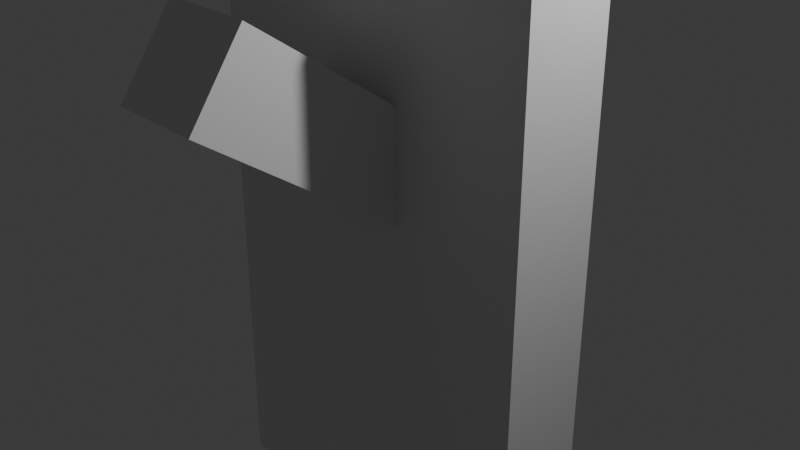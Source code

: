 # Source: switch.blend  (saved by Blender 4.0.36; exported with 4.5.12 LTS)
import bpy
from mathutils import Matrix  # noqa: F401  (used for matrix-valued properties, if any)

bpy.ops.wm.read_factory_settings(use_empty=True)
scene = bpy.context.scene
scene.name = 'Scene'

# ---- collections
col_collection = bpy.data.collections.new('Collection'); scene.collection.children.link(col_collection)

# ---- materials (node trees are filled in below, after node groups)
mat_material = bpy.data.materials.new('Material')
mat_material.alpha_threshold = 0.0
mat_material.use_transparent_shadow = False
mat_material.roughness = 0.5
mat_material.line_color = (0.0, 0.0, 0.0, 1.0)

# ---- material node trees
mat_material.use_nodes = True; mat_material.node_tree.nodes.clear()
_N = mat_material.node_tree.nodes; _L = mat_material.node_tree.links
n0 = _N.new('ShaderNodeOutputMaterial'); n0.name = 'Material Output'; n0.location = (300, 300)
n1 = _N.new('ShaderNodeBsdfPrincipled'); n1.name = 'Principled BSDF'; n1.location = (10, 300)
n1.inputs[3].default_value = 1.45
_L.new(n1.outputs[0], n0.inputs[0])
n0.is_active_output = True

# ---- world
world_world = bpy.data.worlds.new('World'); scene.world = world_world
world_world.use_nodes = True; world_world.node_tree.nodes.clear()
_N = world_world.node_tree.nodes; _L = world_world.node_tree.links
n0 = _N.new('ShaderNodeOutputWorld'); n0.name = 'World Output'; n0.location = (300, 300)
n1 = _N.new('ShaderNodeBackground'); n1.name = 'Background'; n1.location = (10, 300)
n1.inputs[0].default_value = (0.05088, 0.05088, 0.05088, 1.0)
_L.new(n1.outputs[0], n0.inputs[0])
n0.is_active_output = True
world_world.color = (0.05088, 0.05088, 0.05088)
world_world.use_sun_shadow = False
world_world.sun_shadow_jitter_overblur = 0.0

# ---- cameras
cam_camera = bpy.data.cameras.new('Camera')
cam_camera.clip_end = 100.0
cam_camera.ortho_scale = 7.314

# ---- lights
light_light = bpy.data.lights.new('Light', 'POINT')
light_light.transmission_factor = 0.0
light_light.use_soft_falloff = False
light_light.energy = 1000.0
light_light.shadow_soft_size = 0.1
light_light.shadow_maximum_resolution = 0.006
light_light.use_absolute_resolution = True

# ---- meshes
me_cube = bpy.data.meshes.new('Cube')
me_cube.from_pydata([(2.0, 0.5, 3.7), (2.0, 0.5, -3.7), (2.0, -0.5, 3.7), (2.0, -0.5, -3.7), (-2.0, 0.5, 3.7), (-2.0, 0.5, -3.7), (-2.0, -0.5, 3.7), (-2.0, -0.5, -3.7), (0.6667, 0.5, -3.7), (-0.6667, 0.5, -3.7), (0.6667, -0.5, 3.7), (-0.6667, -0.5, 3.7), (-0.6667, -0.5, -3.7), (0.6667, -0.5, -3.7), (-0.6667, 0.5, 3.7), (0.6667, 0.5, 3.7), (2.0, 0.5, 2.233), (2.0, 0.5, -2.233), (-2.0, -0.5, -2.233), (-2.0, -0.5, 2.233), (2.0, -0.5, 2.233), (2.0, -0.5, -2.233), (-2.0, 0.5, 2.233), (-2.0, 0.5, -2.233), (-0.6667, 0.5, 2.233), (-0.6667, 0.5, -2.233), (0.6667, 0.5, 2.233), (0.6667, 0.5, -2.233), (0.6667, -0.5, 2.233), (0.6667, -0.5, -2.233), (-0.6667, -0.5, 2.233), (-0.6667, -0.5, -2.233), (-0.5, 0.1135, -0.1784), (-0.5, -2.682, 1.756), (-0.5, 0.6825, 0.6439), (-0.5, -2.114, 2.578), (0.5, 0.1135, -0.1784), (0.5, -2.682, 1.756), (0.5, 0.6825, 0.6439), (0.5, -2.114, 2.578)], [], [(14, 4, 6, 11), (30, 11, 6, 19), (19, 6, 4, 22), (8, 1, 3, 13), (16, 0, 2, 20), (26, 15, 0, 16), (22, 4, 14, 24), (24, 14, 15, 26), (5, 9, 12, 7), (9, 8, 13, 12), (20, 2, 10, 28), (28, 10, 11, 30), (0, 15, 10, 2), (15, 14, 11, 10), (13, 29, 31, 12), (29, 28, 30, 31), (3, 21, 29, 13), (21, 20, 28, 29), (9, 25, 27, 8), (25, 24, 26, 27), (5, 23, 25, 9), (23, 22, 24, 25), (8, 27, 17, 1), (27, 26, 16, 17), (1, 17, 21, 3), (17, 16, 20, 21), (7, 18, 23, 5), (18, 19, 22, 23), (12, 31, 18, 7), (31, 30, 19, 18), (32, 33, 35, 34), (34, 35, 39, 38), (38, 39, 37, 36), (36, 37, 33, 32), (34, 38, 36, 32), (39, 35, 33, 37)])
_uv = me_cube.uv_layers.new(name='UVMap')
_uv.uv.foreach_set('vector', [0.7917, 0.5, 0.875, 0.5, 0.875, 0.75, 0.7917, 0.75, 0.5417, 0.9167, 0.625, 0.9167, 0.625, 1.0, 0.5417, 1.0, 0.5417, 0.0, 0.625, 0.0, 0.625, 0.25, 0.5417, 0.25, 0.2917, 0.5, 0.375, 0.5, 0.375, 0.75, 0.2917, 0.75, 0.5417, 0.5, 0.625, 0.5, 0.625, 0.75, 0.5417, 0.75, 0.5417, 0.4167, 0.625, 0.4167, 0.625, 0.5, 0.5417, 0.5, 0.5417, 0.25, 0.625, 0.25, 0.625, 0.3333, 0.5417, 0.3333, 0.5417, 0.3333, 0.625, 0.3333, 0.625, 0.4167, 0.5417, 0.4167, 0.125, 0.5, 0.2083, 0.5, 0.2083, 0.75, 0.125, 0.75, 0.2083, 0.5, 0.2917, 0.5, 0.2917, 0.75, 0.2083, 0.75, 0.5417, 0.75, 0.625, 0.75, 0.625, 0.8333, 0.5417, 0.8333, 0.5417, 0.8333, 0.625, 0.8333, 0.625, 0.9167, 0.5417, 0.9167, 0.625, 0.5, 0.7083, 0.5, 0.7083, 0.75, 0.625, 0.75, 0.7083, 0.5, 0.7917, 0.5, 0.7917, 0.75, 0.7083, 0.75, 0.375, 0.8333, 0.4583, 0.8333, 0.4583, 0.9167, 0.375, 0.9167, 0.4583, 0.8333, 0.5417, 0.8333, 0.5417, 0.9167, 0.4583, 0.9167, 0.375, 0.75, 0.4583, 0.75, 0.4583, 0.8333, 0.375, 0.8333, 0.4583, 0.75, 0.5417, 0.75, 0.5417, 0.8333, 0.4583, 0.8333, 0.375, 0.3333, 0.4583, 0.3333, 0.4583, 0.4167, 0.375, 0.4167, 0.4583, 0.3333, 0.5417, 0.3333, 0.5417, 0.4167, 0.4583, 0.4167, 0.375, 0.25, 0.4583, 0.25, 0.4583, 0.3333, 0.375, 0.3333, 0.4583, 0.25, 0.5417, 0.25, 0.5417, 0.3333, 0.4583, 0.3333, 0.375, 0.4167, 0.4583, 0.4167, 0.4583, 0.5, 0.375, 0.5, 0.4583, 0.4167, 0.5417, 0.4167, 0.5417, 0.5, 0.4583, 0.5, 0.375, 0.5, 0.4583, 0.5, 0.4583, 0.75, 0.375, 0.75, 0.4583, 0.5, 0.5417, 0.5, 0.5417, 0.75, 0.4583, 0.75, 0.375, 0.0, 0.4583, 0.0, 0.4583, 0.25, 0.375, 0.25, 0.4583, 0.0, 0.5417, 0.0, 0.5417, 0.25, 0.4583, 0.25, 0.375, 0.9167, 0.4583, 0.9167, 0.4583, 1.0, 0.375, 1.0, 0.4583, 0.9167, 0.5417, 0.9167, 0.5417, 1.0, 0.4583, 1.0, 0.375, 0.0, 0.625, 0.0, 0.625, 0.25, 0.375, 0.25, 0.375, 0.25, 0.625, 0.25, 0.625, 0.5, 0.375, 0.5, 0.375, 0.5, 0.625, 0.5, 0.625, 0.75, 0.375, 0.75, 0.375, 0.75, 0.625, 0.75, 0.625, 1.0, 0.375, 1.0, 0.125, 0.5, 0.375, 0.5, 0.375, 0.75, 0.125, 0.75, 0.625, 0.5, 0.875, 0.5, 0.875, 0.75, 0.625, 0.75])
me_cube.materials.append(mat_material)
me_cube.use_mirror_vertex_groups = False
me_cube.update()

# ---- objects
ob_cube = bpy.data.objects.new('Cube', me_cube)
ob_light = bpy.data.objects.new('Light', light_light)
ob_camera = bpy.data.objects.new('Camera', cam_camera)

# ---- transforms, parenting, visibility, modifiers, constraints
ob_cube.location = (0.0, 0.0, 0.0)
ob_cube.lock_rotations_4d = False
ob_cube.empty_display_type = 'ARROWS'
ob_cube.lineart.crease_threshold = 0.0
ob_light.location = (4.076, 1.005, 5.904)
ob_light.rotation_euler = (0.6503, 0.05522, 1.866)
ob_light.lock_rotations_4d = False
ob_light.empty_display_type = 'ARROWS'
ob_light.color = (0.0, 0.0, 0.0, 0.0)
ob_light.lineart.crease_threshold = 0.0
ob_camera.location = (7.359, -6.926, 4.958)
ob_camera.rotation_euler = (1.109, 0.0, 0.8149)
ob_camera.lock_rotations_4d = False
ob_camera.empty_display_type = 'ARROWS'
ob_camera.color = (0.0, 0.0, 0.0, 0.0)
ob_camera.display_type = 'WIRE'
ob_camera.lineart.crease_threshold = 0.0

# ---- collection membership
col_collection.objects.link(ob_cube)
col_collection.objects.link(ob_light)
col_collection.objects.link(ob_camera)

# ---- scene / render settings (as saved in the file)
scene.camera = ob_camera
scene.frame_start = 1; scene.frame_end = 250; scene.frame_set(1)
scene.render.engine = 'BLENDER_EEVEE_NEXT'
scene.cycles.sampling_pattern = 'TABULATED_SOBOL'
bpy.context.view_layer.update()
